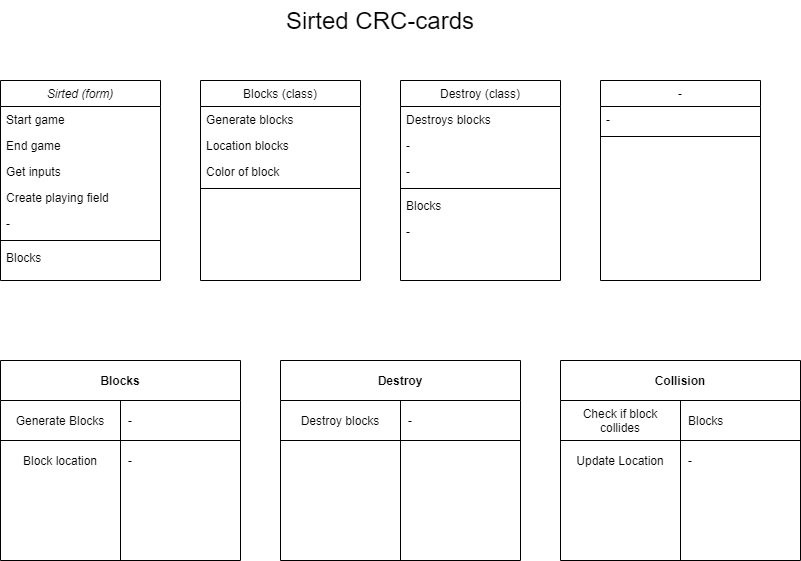

The diagram above was exported from draw.io. Its source (the exported page's mxGraphModel, read from the mxfile embedded in the PNG):
<mxGraphModel dx="1038" dy="521" grid="1" gridSize="10" guides="1" tooltips="1" connect="1" arrows="1" fold="1" page="1" pageScale="1" pageWidth="827" pageHeight="1169" math="0" shadow="0">
  <root>
    <mxCell id="WIyWlLk6GJQsqaUBKTNV-0" />
    <mxCell id="WIyWlLk6GJQsqaUBKTNV-1" parent="WIyWlLk6GJQsqaUBKTNV-0" />
    <mxCell id="zkfFHV4jXpPFQw0GAbJ--0" value="Sirted (form)" style="swimlane;fontStyle=2;align=center;verticalAlign=top;childLayout=stackLayout;horizontal=1;startSize=26;horizontalStack=0;resizeParent=1;resizeLast=0;collapsible=1;marginBottom=0;rounded=0;shadow=0;strokeWidth=1;" parent="WIyWlLk6GJQsqaUBKTNV-1" vertex="1">
      <mxGeometry y="120" width="160" height="200" as="geometry">
        <mxRectangle x="230" y="140" width="160" height="26" as="alternateBounds" />
      </mxGeometry>
    </mxCell>
    <mxCell id="zkfFHV4jXpPFQw0GAbJ--1" value="Start game" style="text;align=left;verticalAlign=top;spacingLeft=4;spacingRight=4;overflow=hidden;rotatable=0;points=[[0,0.5],[1,0.5]];portConstraint=eastwest;" parent="zkfFHV4jXpPFQw0GAbJ--0" vertex="1">
      <mxGeometry y="26" width="160" height="26" as="geometry" />
    </mxCell>
    <mxCell id="zkfFHV4jXpPFQw0GAbJ--2" value="End game" style="text;align=left;verticalAlign=top;spacingLeft=4;spacingRight=4;overflow=hidden;rotatable=0;points=[[0,0.5],[1,0.5]];portConstraint=eastwest;rounded=0;shadow=0;html=0;" parent="zkfFHV4jXpPFQw0GAbJ--0" vertex="1">
      <mxGeometry y="52" width="160" height="26" as="geometry" />
    </mxCell>
    <mxCell id="pcV5XB8PvzSZ6GIn-OhW-0" value="Get inputs" style="text;align=left;verticalAlign=top;spacingLeft=4;spacingRight=4;overflow=hidden;rotatable=0;points=[[0,0.5],[1,0.5]];portConstraint=eastwest;rounded=0;shadow=0;html=0;" parent="zkfFHV4jXpPFQw0GAbJ--0" vertex="1">
      <mxGeometry y="78" width="160" height="26" as="geometry" />
    </mxCell>
    <mxCell id="pcV5XB8PvzSZ6GIn-OhW-3" value="Create playing field" style="text;align=left;verticalAlign=top;spacingLeft=4;spacingRight=4;overflow=hidden;rotatable=0;points=[[0,0.5],[1,0.5]];portConstraint=eastwest;rounded=0;shadow=0;html=0;" parent="zkfFHV4jXpPFQw0GAbJ--0" vertex="1">
      <mxGeometry y="104" width="160" height="26" as="geometry" />
    </mxCell>
    <mxCell id="pcV5XB8PvzSZ6GIn-OhW-4" value="-" style="text;align=left;verticalAlign=top;spacingLeft=4;spacingRight=4;overflow=hidden;rotatable=0;points=[[0,0.5],[1,0.5]];portConstraint=eastwest;rounded=0;shadow=0;html=0;" parent="zkfFHV4jXpPFQw0GAbJ--0" vertex="1">
      <mxGeometry y="130" width="160" height="26" as="geometry" />
    </mxCell>
    <mxCell id="zkfFHV4jXpPFQw0GAbJ--4" value="" style="line;html=1;strokeWidth=1;align=left;verticalAlign=middle;spacingTop=-1;spacingLeft=3;spacingRight=3;rotatable=0;labelPosition=right;points=[];portConstraint=eastwest;" parent="zkfFHV4jXpPFQw0GAbJ--0" vertex="1">
      <mxGeometry y="156" width="160" height="8" as="geometry" />
    </mxCell>
    <mxCell id="pcV5XB8PvzSZ6GIn-OhW-1" value="Blocks" style="text;align=left;verticalAlign=top;spacingLeft=4;spacingRight=4;overflow=hidden;rotatable=0;points=[[0,0.5],[1,0.5]];portConstraint=eastwest;rounded=0;shadow=0;html=0;" parent="zkfFHV4jXpPFQw0GAbJ--0" vertex="1">
      <mxGeometry y="164" width="160" height="36" as="geometry" />
    </mxCell>
    <mxCell id="zkfFHV4jXpPFQw0GAbJ--6" value="-" style="swimlane;fontStyle=0;align=center;verticalAlign=top;childLayout=stackLayout;horizontal=1;startSize=26;horizontalStack=0;resizeParent=1;resizeLast=0;collapsible=1;marginBottom=0;rounded=0;shadow=0;strokeWidth=1;" parent="WIyWlLk6GJQsqaUBKTNV-1" vertex="1">
      <mxGeometry x="600" y="120" width="160" height="200" as="geometry">
        <mxRectangle x="130" y="380" width="160" height="26" as="alternateBounds" />
      </mxGeometry>
    </mxCell>
    <mxCell id="zkfFHV4jXpPFQw0GAbJ--7" value="-" style="text;align=left;verticalAlign=top;spacingLeft=4;spacingRight=4;overflow=hidden;rotatable=0;points=[[0,0.5],[1,0.5]];portConstraint=eastwest;" parent="zkfFHV4jXpPFQw0GAbJ--6" vertex="1">
      <mxGeometry y="26" width="160" height="26" as="geometry" />
    </mxCell>
    <mxCell id="zkfFHV4jXpPFQw0GAbJ--9" value="" style="line;html=1;strokeWidth=1;align=left;verticalAlign=middle;spacingTop=-1;spacingLeft=3;spacingRight=3;rotatable=0;labelPosition=right;points=[];portConstraint=eastwest;" parent="zkfFHV4jXpPFQw0GAbJ--6" vertex="1">
      <mxGeometry y="52" width="160" height="8" as="geometry" />
    </mxCell>
    <mxCell id="zkfFHV4jXpPFQw0GAbJ--13" value="Blocks (class)" style="swimlane;fontStyle=0;align=center;verticalAlign=top;childLayout=stackLayout;horizontal=1;startSize=26;horizontalStack=0;resizeParent=1;resizeLast=0;collapsible=1;marginBottom=0;rounded=0;shadow=0;strokeWidth=1;" parent="WIyWlLk6GJQsqaUBKTNV-1" vertex="1">
      <mxGeometry x="200" y="120" width="160" height="200" as="geometry">
        <mxRectangle x="340" y="380" width="170" height="26" as="alternateBounds" />
      </mxGeometry>
    </mxCell>
    <mxCell id="zkfFHV4jXpPFQw0GAbJ--14" value="Generate blocks" style="text;align=left;verticalAlign=top;spacingLeft=4;spacingRight=4;overflow=hidden;rotatable=0;points=[[0,0.5],[1,0.5]];portConstraint=eastwest;" parent="zkfFHV4jXpPFQw0GAbJ--13" vertex="1">
      <mxGeometry y="26" width="160" height="26" as="geometry" />
    </mxCell>
    <mxCell id="pcV5XB8PvzSZ6GIn-OhW-2" value="Location blocks" style="text;align=left;verticalAlign=top;spacingLeft=4;spacingRight=4;overflow=hidden;rotatable=0;points=[[0,0.5],[1,0.5]];portConstraint=eastwest;" parent="zkfFHV4jXpPFQw0GAbJ--13" vertex="1">
      <mxGeometry y="52" width="160" height="26" as="geometry" />
    </mxCell>
    <mxCell id="pcV5XB8PvzSZ6GIn-OhW-5" value="Color of block" style="text;align=left;verticalAlign=top;spacingLeft=4;spacingRight=4;overflow=hidden;rotatable=0;points=[[0,0.5],[1,0.5]];portConstraint=eastwest;" parent="zkfFHV4jXpPFQw0GAbJ--13" vertex="1">
      <mxGeometry y="78" width="160" height="26" as="geometry" />
    </mxCell>
    <mxCell id="zkfFHV4jXpPFQw0GAbJ--15" value="" style="line;html=1;strokeWidth=1;align=left;verticalAlign=middle;spacingTop=-1;spacingLeft=3;spacingRight=3;rotatable=0;labelPosition=right;points=[];portConstraint=eastwest;" parent="zkfFHV4jXpPFQw0GAbJ--13" vertex="1">
      <mxGeometry y="104" width="160" height="8" as="geometry" />
    </mxCell>
    <mxCell id="zkfFHV4jXpPFQw0GAbJ--17" value="Destroy (class)" style="swimlane;fontStyle=0;align=center;verticalAlign=top;childLayout=stackLayout;horizontal=1;startSize=26;horizontalStack=0;resizeParent=1;resizeLast=0;collapsible=1;marginBottom=0;rounded=0;shadow=0;strokeWidth=1;" parent="WIyWlLk6GJQsqaUBKTNV-1" vertex="1">
      <mxGeometry x="400" y="120" width="160" height="200" as="geometry">
        <mxRectangle x="550" y="140" width="160" height="26" as="alternateBounds" />
      </mxGeometry>
    </mxCell>
    <mxCell id="zkfFHV4jXpPFQw0GAbJ--18" value="Destroys blocks" style="text;align=left;verticalAlign=top;spacingLeft=4;spacingRight=4;overflow=hidden;rotatable=0;points=[[0,0.5],[1,0.5]];portConstraint=eastwest;" parent="zkfFHV4jXpPFQw0GAbJ--17" vertex="1">
      <mxGeometry y="26" width="160" height="26" as="geometry" />
    </mxCell>
    <mxCell id="zkfFHV4jXpPFQw0GAbJ--19" value="-" style="text;align=left;verticalAlign=top;spacingLeft=4;spacingRight=4;overflow=hidden;rotatable=0;points=[[0,0.5],[1,0.5]];portConstraint=eastwest;rounded=0;shadow=0;html=0;" parent="zkfFHV4jXpPFQw0GAbJ--17" vertex="1">
      <mxGeometry y="52" width="160" height="26" as="geometry" />
    </mxCell>
    <mxCell id="zkfFHV4jXpPFQw0GAbJ--20" value="-" style="text;align=left;verticalAlign=top;spacingLeft=4;spacingRight=4;overflow=hidden;rotatable=0;points=[[0,0.5],[1,0.5]];portConstraint=eastwest;rounded=0;shadow=0;html=0;" parent="zkfFHV4jXpPFQw0GAbJ--17" vertex="1">
      <mxGeometry y="78" width="160" height="26" as="geometry" />
    </mxCell>
    <mxCell id="zkfFHV4jXpPFQw0GAbJ--23" value="" style="line;html=1;strokeWidth=1;align=left;verticalAlign=middle;spacingTop=-1;spacingLeft=3;spacingRight=3;rotatable=0;labelPosition=right;points=[];portConstraint=eastwest;" parent="zkfFHV4jXpPFQw0GAbJ--17" vertex="1">
      <mxGeometry y="104" width="160" height="8" as="geometry" />
    </mxCell>
    <mxCell id="zkfFHV4jXpPFQw0GAbJ--24" value="Blocks" style="text;align=left;verticalAlign=top;spacingLeft=4;spacingRight=4;overflow=hidden;rotatable=0;points=[[0,0.5],[1,0.5]];portConstraint=eastwest;" parent="zkfFHV4jXpPFQw0GAbJ--17" vertex="1">
      <mxGeometry y="112" width="160" height="26" as="geometry" />
    </mxCell>
    <mxCell id="zkfFHV4jXpPFQw0GAbJ--25" value="-" style="text;align=left;verticalAlign=top;spacingLeft=4;spacingRight=4;overflow=hidden;rotatable=0;points=[[0,0.5],[1,0.5]];portConstraint=eastwest;" parent="zkfFHV4jXpPFQw0GAbJ--17" vertex="1">
      <mxGeometry y="138" width="160" height="26" as="geometry" />
    </mxCell>
    <mxCell id="pcV5XB8PvzSZ6GIn-OhW-6" value="&lt;font style=&quot;font-size: 24px&quot;&gt;Sirted CRC-cards&lt;/font&gt;" style="text;html=1;strokeColor=none;fillColor=none;align=center;verticalAlign=middle;whiteSpace=wrap;rounded=0;" parent="WIyWlLk6GJQsqaUBKTNV-1" vertex="1">
      <mxGeometry x="120" y="40" width="520" height="40" as="geometry" />
    </mxCell>
    <mxCell id="h9LJ8Oe0MCCc1JamDYvC-34" value="Blocks" style="shape=table;html=1;whiteSpace=wrap;startSize=40;container=1;collapsible=0;childLayout=tableLayout;fixedRows=1;rowLines=0;fontStyle=1;align=center;" parent="WIyWlLk6GJQsqaUBKTNV-1" vertex="1">
      <mxGeometry y="400" width="240" height="200" as="geometry" />
    </mxCell>
    <mxCell id="h9LJ8Oe0MCCc1JamDYvC-35" value="" style="shape=partialRectangle;html=1;whiteSpace=wrap;collapsible=0;dropTarget=0;pointerEvents=0;fillColor=none;top=0;left=0;bottom=1;right=0;points=[[0,0.5],[1,0.5]];portConstraint=eastwest;" parent="h9LJ8Oe0MCCc1JamDYvC-34" vertex="1">
      <mxGeometry y="40" width="240" height="40" as="geometry" />
    </mxCell>
    <mxCell id="h9LJ8Oe0MCCc1JamDYvC-36" value="Generate Blocks" style="shape=partialRectangle;html=1;whiteSpace=wrap;connectable=0;fillColor=none;top=0;left=0;bottom=0;right=0;overflow=hidden;" parent="h9LJ8Oe0MCCc1JamDYvC-35" vertex="1">
      <mxGeometry width="120" height="40" as="geometry" />
    </mxCell>
    <mxCell id="h9LJ8Oe0MCCc1JamDYvC-37" value="-" style="shape=partialRectangle;html=1;whiteSpace=wrap;connectable=0;fillColor=none;top=0;left=0;bottom=0;right=0;align=left;spacingLeft=6;overflow=hidden;" parent="h9LJ8Oe0MCCc1JamDYvC-35" vertex="1">
      <mxGeometry x="120" width="120" height="40" as="geometry" />
    </mxCell>
    <mxCell id="h9LJ8Oe0MCCc1JamDYvC-38" value="" style="shape=partialRectangle;html=1;whiteSpace=wrap;collapsible=0;dropTarget=0;pointerEvents=0;fillColor=none;top=0;left=0;bottom=0;right=0;points=[[0,0.5],[1,0.5]];portConstraint=eastwest;" parent="h9LJ8Oe0MCCc1JamDYvC-34" vertex="1">
      <mxGeometry y="80" width="240" height="40" as="geometry" />
    </mxCell>
    <mxCell id="h9LJ8Oe0MCCc1JamDYvC-39" value="Block location" style="shape=partialRectangle;html=1;whiteSpace=wrap;connectable=0;fillColor=none;top=0;left=0;bottom=0;right=0;overflow=hidden;" parent="h9LJ8Oe0MCCc1JamDYvC-38" vertex="1">
      <mxGeometry width="120" height="40" as="geometry" />
    </mxCell>
    <mxCell id="h9LJ8Oe0MCCc1JamDYvC-40" value="-" style="shape=partialRectangle;html=1;whiteSpace=wrap;connectable=0;fillColor=none;top=0;left=0;bottom=0;right=0;align=left;spacingLeft=6;overflow=hidden;" parent="h9LJ8Oe0MCCc1JamDYvC-38" vertex="1">
      <mxGeometry x="120" width="120" height="40" as="geometry" />
    </mxCell>
    <mxCell id="h9LJ8Oe0MCCc1JamDYvC-41" value="" style="shape=partialRectangle;html=1;whiteSpace=wrap;collapsible=0;dropTarget=0;pointerEvents=0;fillColor=none;top=0;left=0;bottom=0;right=0;points=[[0,0.5],[1,0.5]];portConstraint=eastwest;" parent="h9LJ8Oe0MCCc1JamDYvC-34" vertex="1">
      <mxGeometry y="120" width="240" height="30" as="geometry" />
    </mxCell>
    <mxCell id="h9LJ8Oe0MCCc1JamDYvC-42" value="" style="shape=partialRectangle;html=1;whiteSpace=wrap;connectable=0;fillColor=none;top=0;left=0;bottom=0;right=0;overflow=hidden;" parent="h9LJ8Oe0MCCc1JamDYvC-41" vertex="1">
      <mxGeometry width="120" height="30" as="geometry" />
    </mxCell>
    <mxCell id="h9LJ8Oe0MCCc1JamDYvC-43" value="" style="shape=partialRectangle;html=1;whiteSpace=wrap;connectable=0;fillColor=none;top=0;left=0;bottom=0;right=0;align=left;spacingLeft=6;overflow=hidden;" parent="h9LJ8Oe0MCCc1JamDYvC-41" vertex="1">
      <mxGeometry x="120" width="120" height="30" as="geometry" />
    </mxCell>
    <mxCell id="h9LJ8Oe0MCCc1JamDYvC-44" value="" style="shape=partialRectangle;html=1;whiteSpace=wrap;collapsible=0;dropTarget=0;pointerEvents=0;fillColor=none;top=0;left=0;bottom=0;right=0;points=[[0,0.5],[1,0.5]];portConstraint=eastwest;" parent="h9LJ8Oe0MCCc1JamDYvC-34" vertex="1">
      <mxGeometry y="150" width="240" height="20" as="geometry" />
    </mxCell>
    <mxCell id="h9LJ8Oe0MCCc1JamDYvC-45" value="" style="shape=partialRectangle;html=1;whiteSpace=wrap;connectable=0;fillColor=none;top=0;left=0;bottom=0;right=0;overflow=hidden;" parent="h9LJ8Oe0MCCc1JamDYvC-44" vertex="1">
      <mxGeometry width="120" height="20" as="geometry" />
    </mxCell>
    <mxCell id="h9LJ8Oe0MCCc1JamDYvC-46" value="" style="shape=partialRectangle;html=1;whiteSpace=wrap;connectable=0;fillColor=none;top=0;left=0;bottom=0;right=0;align=left;spacingLeft=6;overflow=hidden;" parent="h9LJ8Oe0MCCc1JamDYvC-44" vertex="1">
      <mxGeometry x="120" width="120" height="20" as="geometry" />
    </mxCell>
    <mxCell id="h9LJ8Oe0MCCc1JamDYvC-51" value="Destroy" style="shape=table;html=1;whiteSpace=wrap;startSize=40;container=1;collapsible=0;childLayout=tableLayout;fixedRows=1;rowLines=0;fontStyle=1;align=center;" parent="WIyWlLk6GJQsqaUBKTNV-1" vertex="1">
      <mxGeometry x="280" y="400" width="240" height="200" as="geometry" />
    </mxCell>
    <mxCell id="h9LJ8Oe0MCCc1JamDYvC-52" value="" style="shape=partialRectangle;html=1;whiteSpace=wrap;collapsible=0;dropTarget=0;pointerEvents=0;fillColor=none;top=0;left=0;bottom=1;right=0;points=[[0,0.5],[1,0.5]];portConstraint=eastwest;" parent="h9LJ8Oe0MCCc1JamDYvC-51" vertex="1">
      <mxGeometry y="40" width="240" height="40" as="geometry" />
    </mxCell>
    <mxCell id="h9LJ8Oe0MCCc1JamDYvC-53" value="Destroy blocks" style="shape=partialRectangle;html=1;whiteSpace=wrap;connectable=0;fillColor=none;top=0;left=0;bottom=0;right=0;overflow=hidden;" parent="h9LJ8Oe0MCCc1JamDYvC-52" vertex="1">
      <mxGeometry width="120" height="40" as="geometry" />
    </mxCell>
    <mxCell id="h9LJ8Oe0MCCc1JamDYvC-54" value="-" style="shape=partialRectangle;html=1;whiteSpace=wrap;connectable=0;fillColor=none;top=0;left=0;bottom=0;right=0;align=left;spacingLeft=6;overflow=hidden;" parent="h9LJ8Oe0MCCc1JamDYvC-52" vertex="1">
      <mxGeometry x="120" width="120" height="40" as="geometry" />
    </mxCell>
    <mxCell id="h9LJ8Oe0MCCc1JamDYvC-55" value="" style="shape=partialRectangle;html=1;whiteSpace=wrap;collapsible=0;dropTarget=0;pointerEvents=0;fillColor=none;top=0;left=0;bottom=0;right=0;points=[[0,0.5],[1,0.5]];portConstraint=eastwest;" parent="h9LJ8Oe0MCCc1JamDYvC-51" vertex="1">
      <mxGeometry y="80" width="240" height="40" as="geometry" />
    </mxCell>
    <mxCell id="h9LJ8Oe0MCCc1JamDYvC-56" value="" style="shape=partialRectangle;html=1;whiteSpace=wrap;connectable=0;fillColor=none;top=0;left=0;bottom=0;right=0;overflow=hidden;" parent="h9LJ8Oe0MCCc1JamDYvC-55" vertex="1">
      <mxGeometry width="120" height="40" as="geometry" />
    </mxCell>
    <mxCell id="h9LJ8Oe0MCCc1JamDYvC-57" value="" style="shape=partialRectangle;html=1;whiteSpace=wrap;connectable=0;fillColor=none;top=0;left=0;bottom=0;right=0;align=left;spacingLeft=6;overflow=hidden;" parent="h9LJ8Oe0MCCc1JamDYvC-55" vertex="1">
      <mxGeometry x="120" width="120" height="40" as="geometry" />
    </mxCell>
    <mxCell id="h9LJ8Oe0MCCc1JamDYvC-58" value="" style="shape=partialRectangle;html=1;whiteSpace=wrap;collapsible=0;dropTarget=0;pointerEvents=0;fillColor=none;top=0;left=0;bottom=0;right=0;points=[[0,0.5],[1,0.5]];portConstraint=eastwest;" parent="h9LJ8Oe0MCCc1JamDYvC-51" vertex="1">
      <mxGeometry y="120" width="240" height="30" as="geometry" />
    </mxCell>
    <mxCell id="h9LJ8Oe0MCCc1JamDYvC-59" value="" style="shape=partialRectangle;html=1;whiteSpace=wrap;connectable=0;fillColor=none;top=0;left=0;bottom=0;right=0;overflow=hidden;" parent="h9LJ8Oe0MCCc1JamDYvC-58" vertex="1">
      <mxGeometry width="120" height="30" as="geometry" />
    </mxCell>
    <mxCell id="h9LJ8Oe0MCCc1JamDYvC-60" value="" style="shape=partialRectangle;html=1;whiteSpace=wrap;connectable=0;fillColor=none;top=0;left=0;bottom=0;right=0;align=left;spacingLeft=6;overflow=hidden;" parent="h9LJ8Oe0MCCc1JamDYvC-58" vertex="1">
      <mxGeometry x="120" width="120" height="30" as="geometry" />
    </mxCell>
    <mxCell id="h9LJ8Oe0MCCc1JamDYvC-61" value="" style="shape=partialRectangle;html=1;whiteSpace=wrap;collapsible=0;dropTarget=0;pointerEvents=0;fillColor=none;top=0;left=0;bottom=0;right=0;points=[[0,0.5],[1,0.5]];portConstraint=eastwest;" parent="h9LJ8Oe0MCCc1JamDYvC-51" vertex="1">
      <mxGeometry y="150" width="240" height="20" as="geometry" />
    </mxCell>
    <mxCell id="h9LJ8Oe0MCCc1JamDYvC-62" value="" style="shape=partialRectangle;html=1;whiteSpace=wrap;connectable=0;fillColor=none;top=0;left=0;bottom=0;right=0;overflow=hidden;" parent="h9LJ8Oe0MCCc1JamDYvC-61" vertex="1">
      <mxGeometry width="120" height="20" as="geometry" />
    </mxCell>
    <mxCell id="h9LJ8Oe0MCCc1JamDYvC-63" value="" style="shape=partialRectangle;html=1;whiteSpace=wrap;connectable=0;fillColor=none;top=0;left=0;bottom=0;right=0;align=left;spacingLeft=6;overflow=hidden;" parent="h9LJ8Oe0MCCc1JamDYvC-61" vertex="1">
      <mxGeometry x="120" width="120" height="20" as="geometry" />
    </mxCell>
    <mxCell id="h9LJ8Oe0MCCc1JamDYvC-64" value="Collision" style="shape=table;html=1;whiteSpace=wrap;startSize=40;container=1;collapsible=0;childLayout=tableLayout;fixedRows=1;rowLines=0;fontStyle=1;align=center;" parent="WIyWlLk6GJQsqaUBKTNV-1" vertex="1">
      <mxGeometry x="560" y="400" width="240" height="200" as="geometry" />
    </mxCell>
    <mxCell id="h9LJ8Oe0MCCc1JamDYvC-65" value="" style="shape=partialRectangle;html=1;whiteSpace=wrap;collapsible=0;dropTarget=0;pointerEvents=0;fillColor=none;top=0;left=0;bottom=1;right=0;points=[[0,0.5],[1,0.5]];portConstraint=eastwest;" parent="h9LJ8Oe0MCCc1JamDYvC-64" vertex="1">
      <mxGeometry y="40" width="240" height="40" as="geometry" />
    </mxCell>
    <mxCell id="h9LJ8Oe0MCCc1JamDYvC-66" value="Check if block collides" style="shape=partialRectangle;html=1;whiteSpace=wrap;connectable=0;fillColor=none;top=0;left=0;bottom=0;right=0;overflow=hidden;" parent="h9LJ8Oe0MCCc1JamDYvC-65" vertex="1">
      <mxGeometry width="120" height="40" as="geometry" />
    </mxCell>
    <mxCell id="h9LJ8Oe0MCCc1JamDYvC-67" value="Blocks" style="shape=partialRectangle;html=1;whiteSpace=wrap;connectable=0;fillColor=none;top=0;left=0;bottom=0;right=0;align=left;spacingLeft=6;overflow=hidden;" parent="h9LJ8Oe0MCCc1JamDYvC-65" vertex="1">
      <mxGeometry x="120" width="120" height="40" as="geometry" />
    </mxCell>
    <mxCell id="h9LJ8Oe0MCCc1JamDYvC-68" value="" style="shape=partialRectangle;html=1;whiteSpace=wrap;collapsible=0;dropTarget=0;pointerEvents=0;fillColor=none;top=0;left=0;bottom=0;right=0;points=[[0,0.5],[1,0.5]];portConstraint=eastwest;" parent="h9LJ8Oe0MCCc1JamDYvC-64" vertex="1">
      <mxGeometry y="80" width="240" height="40" as="geometry" />
    </mxCell>
    <mxCell id="h9LJ8Oe0MCCc1JamDYvC-69" value="Update Location" style="shape=partialRectangle;html=1;whiteSpace=wrap;connectable=0;fillColor=none;top=0;left=0;bottom=0;right=0;overflow=hidden;" parent="h9LJ8Oe0MCCc1JamDYvC-68" vertex="1">
      <mxGeometry width="120" height="40" as="geometry" />
    </mxCell>
    <mxCell id="h9LJ8Oe0MCCc1JamDYvC-70" value="-" style="shape=partialRectangle;html=1;whiteSpace=wrap;connectable=0;fillColor=none;top=0;left=0;bottom=0;right=0;align=left;spacingLeft=6;overflow=hidden;" parent="h9LJ8Oe0MCCc1JamDYvC-68" vertex="1">
      <mxGeometry x="120" width="120" height="40" as="geometry" />
    </mxCell>
    <mxCell id="h9LJ8Oe0MCCc1JamDYvC-71" value="" style="shape=partialRectangle;html=1;whiteSpace=wrap;collapsible=0;dropTarget=0;pointerEvents=0;fillColor=none;top=0;left=0;bottom=0;right=0;points=[[0,0.5],[1,0.5]];portConstraint=eastwest;" parent="h9LJ8Oe0MCCc1JamDYvC-64" vertex="1">
      <mxGeometry y="120" width="240" height="30" as="geometry" />
    </mxCell>
    <mxCell id="h9LJ8Oe0MCCc1JamDYvC-72" value="" style="shape=partialRectangle;html=1;whiteSpace=wrap;connectable=0;fillColor=none;top=0;left=0;bottom=0;right=0;overflow=hidden;" parent="h9LJ8Oe0MCCc1JamDYvC-71" vertex="1">
      <mxGeometry width="120" height="30" as="geometry" />
    </mxCell>
    <mxCell id="h9LJ8Oe0MCCc1JamDYvC-73" value="" style="shape=partialRectangle;html=1;whiteSpace=wrap;connectable=0;fillColor=none;top=0;left=0;bottom=0;right=0;align=left;spacingLeft=6;overflow=hidden;" parent="h9LJ8Oe0MCCc1JamDYvC-71" vertex="1">
      <mxGeometry x="120" width="120" height="30" as="geometry" />
    </mxCell>
    <mxCell id="h9LJ8Oe0MCCc1JamDYvC-74" value="" style="shape=partialRectangle;html=1;whiteSpace=wrap;collapsible=0;dropTarget=0;pointerEvents=0;fillColor=none;top=0;left=0;bottom=0;right=0;points=[[0,0.5],[1,0.5]];portConstraint=eastwest;" parent="h9LJ8Oe0MCCc1JamDYvC-64" vertex="1">
      <mxGeometry y="150" width="240" height="20" as="geometry" />
    </mxCell>
    <mxCell id="h9LJ8Oe0MCCc1JamDYvC-75" value="" style="shape=partialRectangle;html=1;whiteSpace=wrap;connectable=0;fillColor=none;top=0;left=0;bottom=0;right=0;overflow=hidden;" parent="h9LJ8Oe0MCCc1JamDYvC-74" vertex="1">
      <mxGeometry width="120" height="20" as="geometry" />
    </mxCell>
    <mxCell id="h9LJ8Oe0MCCc1JamDYvC-76" value="" style="shape=partialRectangle;html=1;whiteSpace=wrap;connectable=0;fillColor=none;top=0;left=0;bottom=0;right=0;align=left;spacingLeft=6;overflow=hidden;" parent="h9LJ8Oe0MCCc1JamDYvC-74" vertex="1">
      <mxGeometry x="120" width="120" height="20" as="geometry" />
    </mxCell>
  </root>
</mxGraphModel>